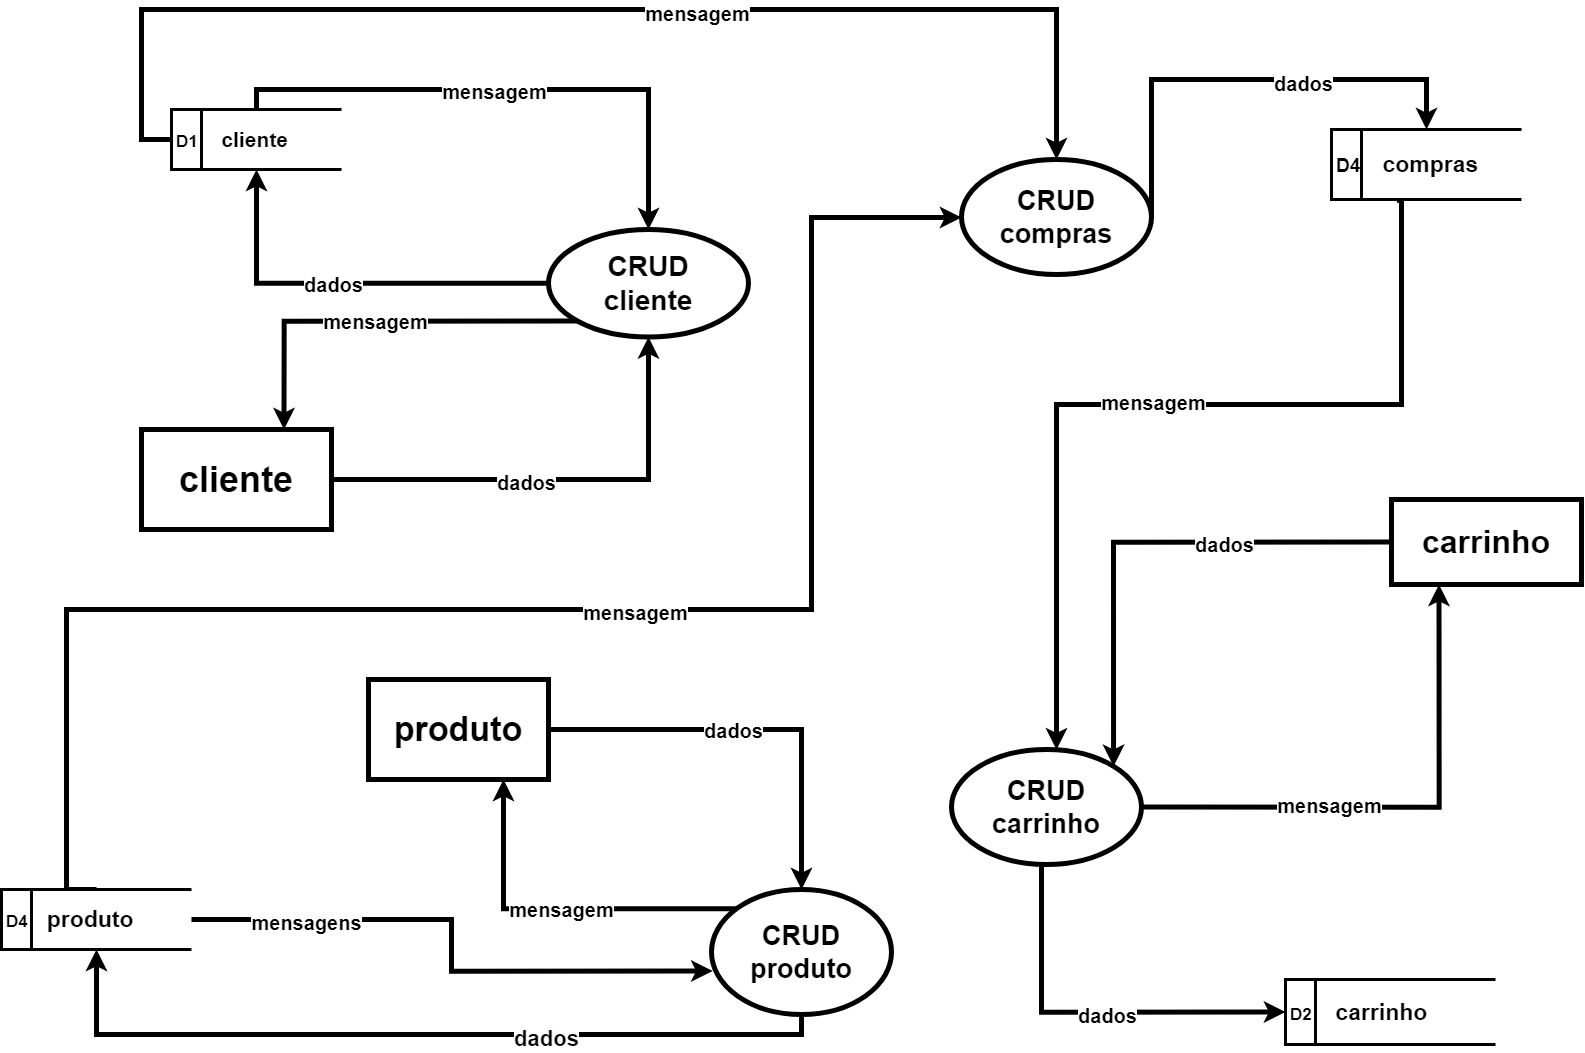

The diagram above was exported from draw.io. Its source (the exported page's mxGraphModel, read from the mxfile embedded in the PNG):
<mxGraphModel dx="4587" dy="1423" grid="1" gridSize="10" guides="1" tooltips="1" connect="1" arrows="1" fold="1" page="1" pageScale="1" pageWidth="827" pageHeight="1169" math="0" shadow="0">
  <root>
    <mxCell id="0" />
    <mxCell id="1" parent="0" />
    <mxCell id="iP4sZfXfktR5ebm6mBnv-24" style="edgeStyle=orthogonalEdgeStyle;rounded=0;orthogonalLoop=1;jettySize=auto;html=1;exitX=1;exitY=0.5;exitDx=0;exitDy=0;entryX=0.5;entryY=1;entryDx=0;entryDy=0;strokeWidth=5;" parent="1" source="iP4sZfXfktR5ebm6mBnv-2" target="iP4sZfXfktR5ebm6mBnv-17" edge="1">
      <mxGeometry relative="1" as="geometry" />
    </mxCell>
    <mxCell id="xE-m07Kw0bIUCLI7Ekdb-17" value="&lt;b&gt;&lt;font style=&quot;font-size: 20px;&quot;&gt;dados&lt;/font&gt;&lt;/b&gt;" style="edgeLabel;html=1;align=center;verticalAlign=middle;resizable=0;points=[];" vertex="1" connectable="0" parent="iP4sZfXfktR5ebm6mBnv-24">
      <mxGeometry x="-0.1573" y="-1" relative="1" as="geometry">
        <mxPoint as="offset" />
      </mxGeometry>
    </mxCell>
    <mxCell id="iP4sZfXfktR5ebm6mBnv-2" value="&lt;font size=&quot;1&quot; style=&quot;&quot;&gt;&lt;b style=&quot;font-size: 36px;&quot;&gt;cliente&lt;/b&gt;&lt;/font&gt;" style="rounded=0;whiteSpace=wrap;html=1;strokeWidth=5;" parent="1" vertex="1">
      <mxGeometry x="-730" y="440" width="190" height="100" as="geometry" />
    </mxCell>
    <mxCell id="iP4sZfXfktR5ebm6mBnv-3" value="&lt;font size=&quot;1&quot; style=&quot;&quot;&gt;&lt;b style=&quot;font-size: 34px;&quot;&gt;produto&lt;/b&gt;&lt;/font&gt;" style="rounded=0;whiteSpace=wrap;html=1;strokeWidth=5;" parent="1" vertex="1">
      <mxGeometry x="-503" y="690" width="180" height="100" as="geometry" />
    </mxCell>
    <mxCell id="xE-m07Kw0bIUCLI7Ekdb-32" style="edgeStyle=orthogonalEdgeStyle;rounded=0;orthogonalLoop=1;jettySize=auto;html=1;exitX=0;exitY=0.5;exitDx=0;exitDy=0;entryX=1;entryY=0;entryDx=0;entryDy=0;strokeWidth=5;" edge="1" parent="1" source="iP4sZfXfktR5ebm6mBnv-4" target="iP4sZfXfktR5ebm6mBnv-18">
      <mxGeometry relative="1" as="geometry" />
    </mxCell>
    <mxCell id="xE-m07Kw0bIUCLI7Ekdb-39" value="&lt;b&gt;&lt;font style=&quot;font-size: 20px;&quot;&gt;dados&lt;/font&gt;&lt;/b&gt;" style="edgeLabel;html=1;align=center;verticalAlign=middle;resizable=0;points=[];" vertex="1" connectable="0" parent="xE-m07Kw0bIUCLI7Ekdb-32">
      <mxGeometry x="-0.3183" y="1" relative="1" as="geometry">
        <mxPoint x="1" as="offset" />
      </mxGeometry>
    </mxCell>
    <mxCell id="iP4sZfXfktR5ebm6mBnv-4" value="&lt;font size=&quot;1&quot; style=&quot;&quot;&gt;&lt;b style=&quot;font-size: 32px;&quot;&gt;carrinho&lt;/b&gt;&lt;/font&gt;" style="rounded=0;whiteSpace=wrap;html=1;strokeWidth=5;" parent="1" vertex="1">
      <mxGeometry x="520" y="510" width="190" height="85" as="geometry" />
    </mxCell>
    <mxCell id="iP4sZfXfktR5ebm6mBnv-38" style="edgeStyle=orthogonalEdgeStyle;rounded=0;orthogonalLoop=1;jettySize=auto;html=1;exitX=0;exitY=0;exitDx=0;exitDy=0;entryX=0.75;entryY=1;entryDx=0;entryDy=0;strokeWidth=5;" parent="1" source="iP4sZfXfktR5ebm6mBnv-16" target="iP4sZfXfktR5ebm6mBnv-3" edge="1">
      <mxGeometry relative="1" as="geometry" />
    </mxCell>
    <mxCell id="xE-m07Kw0bIUCLI7Ekdb-18" value="&lt;b&gt;&lt;font style=&quot;font-size: 20px;&quot;&gt;mensagem&lt;/font&gt;&lt;/b&gt;" style="edgeLabel;html=1;align=center;verticalAlign=middle;resizable=0;points=[];" vertex="1" connectable="0" parent="iP4sZfXfktR5ebm6mBnv-38">
      <mxGeometry x="-0.0243" y="-1" relative="1" as="geometry">
        <mxPoint as="offset" />
      </mxGeometry>
    </mxCell>
    <mxCell id="xE-m07Kw0bIUCLI7Ekdb-3" style="edgeStyle=orthogonalEdgeStyle;rounded=0;orthogonalLoop=1;jettySize=auto;html=1;exitX=0.5;exitY=1;exitDx=0;exitDy=0;entryX=0.5;entryY=1;entryDx=0;entryDy=0;strokeWidth=5;" edge="1" parent="1" source="iP4sZfXfktR5ebm6mBnv-16" target="xE-m07Kw0bIUCLI7Ekdb-9">
      <mxGeometry relative="1" as="geometry">
        <mxPoint x="-725" y="890" as="targetPoint" />
      </mxGeometry>
    </mxCell>
    <mxCell id="xE-m07Kw0bIUCLI7Ekdb-4" value="&lt;font size=&quot;1&quot; style=&quot;&quot;&gt;&lt;b style=&quot;font-size: 22px;&quot;&gt;dados&lt;/b&gt;&lt;/font&gt;" style="edgeLabel;html=1;align=center;verticalAlign=middle;resizable=0;points=[];" vertex="1" connectable="0" parent="xE-m07Kw0bIUCLI7Ekdb-3">
      <mxGeometry x="-0.6258" y="3" relative="1" as="geometry">
        <mxPoint x="-127" as="offset" />
      </mxGeometry>
    </mxCell>
    <mxCell id="iP4sZfXfktR5ebm6mBnv-16" value="&lt;font style=&quot;font-size: 27px;&quot;&gt;&lt;b style=&quot;&quot;&gt;CRUD&lt;/b&gt;&lt;/font&gt;&lt;div style=&quot;font-size: 27px;&quot;&gt;&lt;font style=&quot;font-size: 27px;&quot;&gt;&lt;b style=&quot;&quot;&gt;produto&lt;/b&gt;&lt;/font&gt;&lt;/div&gt;" style="ellipse;whiteSpace=wrap;html=1;strokeWidth=5;" parent="1" vertex="1">
      <mxGeometry x="-160" y="900" width="180" height="125" as="geometry" />
    </mxCell>
    <mxCell id="iP4sZfXfktR5ebm6mBnv-23" style="edgeStyle=orthogonalEdgeStyle;rounded=0;orthogonalLoop=1;jettySize=auto;html=1;exitX=0;exitY=1;exitDx=0;exitDy=0;entryX=0.75;entryY=0;entryDx=0;entryDy=0;strokeWidth=5;" parent="1" source="iP4sZfXfktR5ebm6mBnv-17" target="iP4sZfXfktR5ebm6mBnv-2" edge="1">
      <mxGeometry relative="1" as="geometry" />
    </mxCell>
    <mxCell id="xE-m07Kw0bIUCLI7Ekdb-16" value="&lt;b&gt;&lt;font style=&quot;font-size: 20px;&quot;&gt;mensagem&lt;/font&gt;&lt;/b&gt;" style="edgeLabel;html=1;align=center;verticalAlign=middle;resizable=0;points=[];" vertex="1" connectable="0" parent="iP4sZfXfktR5ebm6mBnv-23">
      <mxGeometry x="0.0102" y="-1" relative="1" as="geometry">
        <mxPoint as="offset" />
      </mxGeometry>
    </mxCell>
    <mxCell id="xE-m07Kw0bIUCLI7Ekdb-44" style="edgeStyle=orthogonalEdgeStyle;rounded=0;orthogonalLoop=1;jettySize=auto;html=1;exitX=0;exitY=0.5;exitDx=0;exitDy=0;entryX=0.5;entryY=1;entryDx=0;entryDy=0;strokeWidth=5;" edge="1" parent="1" source="iP4sZfXfktR5ebm6mBnv-17" target="xE-m07Kw0bIUCLI7Ekdb-6">
      <mxGeometry relative="1" as="geometry" />
    </mxCell>
    <mxCell id="xE-m07Kw0bIUCLI7Ekdb-45" value="&lt;b&gt;&lt;font style=&quot;font-size: 20px;&quot;&gt;dados&lt;/font&gt;&lt;/b&gt;" style="edgeLabel;html=1;align=center;verticalAlign=middle;resizable=0;points=[];" vertex="1" connectable="0" parent="xE-m07Kw0bIUCLI7Ekdb-44">
      <mxGeometry x="0.0685" relative="1" as="geometry">
        <mxPoint as="offset" />
      </mxGeometry>
    </mxCell>
    <mxCell id="iP4sZfXfktR5ebm6mBnv-17" value="&lt;font style=&quot;font-size: 28px;&quot;&gt;&lt;b style=&quot;&quot;&gt;CRUD&lt;/b&gt;&lt;/font&gt;&lt;div style=&quot;font-size: 28px;&quot;&gt;&lt;font style=&quot;font-size: 28px;&quot;&gt;&lt;b style=&quot;&quot;&gt;cliente&lt;/b&gt;&lt;/font&gt;&lt;/div&gt;" style="ellipse;whiteSpace=wrap;html=1;strokeWidth=5;" parent="1" vertex="1">
      <mxGeometry x="-323" y="240" width="200" height="107.5" as="geometry" />
    </mxCell>
    <mxCell id="xE-m07Kw0bIUCLI7Ekdb-33" style="edgeStyle=orthogonalEdgeStyle;rounded=0;orthogonalLoop=1;jettySize=auto;html=1;entryX=0;entryY=0.5;entryDx=0;entryDy=0;strokeWidth=5;exitX=0.5;exitY=1;exitDx=0;exitDy=0;" edge="1" parent="1" source="iP4sZfXfktR5ebm6mBnv-18" target="xE-m07Kw0bIUCLI7Ekdb-7">
      <mxGeometry relative="1" as="geometry">
        <mxPoint x="220" y="930" as="sourcePoint" />
        <Array as="points">
          <mxPoint x="170" y="875" />
          <mxPoint x="170" y="1023" />
        </Array>
      </mxGeometry>
    </mxCell>
    <mxCell id="xE-m07Kw0bIUCLI7Ekdb-41" value="&lt;b&gt;&lt;font style=&quot;font-size: 20px;&quot;&gt;dados&lt;/font&gt;&lt;/b&gt;" style="edgeLabel;html=1;align=center;verticalAlign=middle;resizable=0;points=[];" vertex="1" connectable="0" parent="xE-m07Kw0bIUCLI7Ekdb-33">
      <mxGeometry x="0.0971" y="-1" relative="1" as="geometry">
        <mxPoint y="1" as="offset" />
      </mxGeometry>
    </mxCell>
    <mxCell id="xE-m07Kw0bIUCLI7Ekdb-34" style="edgeStyle=orthogonalEdgeStyle;rounded=0;orthogonalLoop=1;jettySize=auto;html=1;exitX=1;exitY=0.5;exitDx=0;exitDy=0;entryX=0.25;entryY=1;entryDx=0;entryDy=0;strokeWidth=5;" edge="1" parent="1" source="iP4sZfXfktR5ebm6mBnv-18" target="iP4sZfXfktR5ebm6mBnv-4">
      <mxGeometry relative="1" as="geometry" />
    </mxCell>
    <mxCell id="xE-m07Kw0bIUCLI7Ekdb-40" value="&lt;b&gt;&lt;font style=&quot;font-size: 20px;&quot;&gt;mensagem&lt;/font&gt;&lt;/b&gt;" style="edgeLabel;html=1;align=center;verticalAlign=middle;resizable=0;points=[];" vertex="1" connectable="0" parent="xE-m07Kw0bIUCLI7Ekdb-34">
      <mxGeometry x="-0.2853" y="3" relative="1" as="geometry">
        <mxPoint as="offset" />
      </mxGeometry>
    </mxCell>
    <mxCell id="iP4sZfXfktR5ebm6mBnv-18" value="&lt;font style=&quot;font-size: 27px;&quot;&gt;&lt;b&gt;CRUD&lt;/b&gt;&lt;/font&gt;&lt;div style=&quot;font-size: 27px;&quot;&gt;&lt;font style=&quot;font-size: 27px;&quot;&gt;&lt;b&gt;carrinho&lt;/b&gt;&lt;/font&gt;&lt;/div&gt;" style="ellipse;whiteSpace=wrap;html=1;strokeWidth=5;" parent="1" vertex="1">
      <mxGeometry x="80" y="760" width="190" height="115" as="geometry" />
    </mxCell>
    <mxCell id="iP4sZfXfktR5ebm6mBnv-37" style="edgeStyle=orthogonalEdgeStyle;rounded=0;orthogonalLoop=1;jettySize=auto;html=1;exitX=1;exitY=0.5;exitDx=0;exitDy=0;strokeWidth=5;entryX=0.5;entryY=0;entryDx=0;entryDy=0;" parent="1" source="iP4sZfXfktR5ebm6mBnv-3" edge="1" target="iP4sZfXfktR5ebm6mBnv-16">
      <mxGeometry relative="1" as="geometry">
        <mxPoint x="-390" y="840" as="targetPoint" />
      </mxGeometry>
    </mxCell>
    <mxCell id="xE-m07Kw0bIUCLI7Ekdb-20" value="&lt;b&gt;&lt;font style=&quot;font-size: 20px;&quot;&gt;dados&lt;/font&gt;&lt;/b&gt;" style="edgeLabel;html=1;align=center;verticalAlign=middle;resizable=0;points=[];" vertex="1" connectable="0" parent="iP4sZfXfktR5ebm6mBnv-37">
      <mxGeometry x="-0.1056" y="1" relative="1" as="geometry">
        <mxPoint as="offset" />
      </mxGeometry>
    </mxCell>
    <mxCell id="xE-m07Kw0bIUCLI7Ekdb-23" style="edgeStyle=orthogonalEdgeStyle;rounded=0;orthogonalLoop=1;jettySize=auto;html=1;exitX=0;exitY=0.5;exitDx=0;exitDy=0;entryX=0.5;entryY=0;entryDx=0;entryDy=0;strokeWidth=5;" edge="1" parent="1" source="xE-m07Kw0bIUCLI7Ekdb-6" target="xE-m07Kw0bIUCLI7Ekdb-22">
      <mxGeometry relative="1" as="geometry">
        <Array as="points">
          <mxPoint x="-730" y="150" />
          <mxPoint x="-730" y="20" />
          <mxPoint x="185" y="20" />
        </Array>
      </mxGeometry>
    </mxCell>
    <mxCell id="xE-m07Kw0bIUCLI7Ekdb-36" value="&lt;b&gt;&lt;font style=&quot;font-size: 20px;&quot;&gt;mensagem&lt;/font&gt;&lt;/b&gt;" style="edgeLabel;html=1;align=center;verticalAlign=middle;resizable=0;points=[];" vertex="1" connectable="0" parent="xE-m07Kw0bIUCLI7Ekdb-23">
      <mxGeometry x="0.1634" y="-2" relative="1" as="geometry">
        <mxPoint x="1" as="offset" />
      </mxGeometry>
    </mxCell>
    <mxCell id="xE-m07Kw0bIUCLI7Ekdb-46" style="edgeStyle=orthogonalEdgeStyle;rounded=0;orthogonalLoop=1;jettySize=auto;html=1;exitX=0.5;exitY=0;exitDx=0;exitDy=0;entryX=0.5;entryY=0;entryDx=0;entryDy=0;strokeWidth=5;" edge="1" parent="1" source="xE-m07Kw0bIUCLI7Ekdb-6" target="iP4sZfXfktR5ebm6mBnv-17">
      <mxGeometry relative="1" as="geometry" />
    </mxCell>
    <mxCell id="xE-m07Kw0bIUCLI7Ekdb-47" value="&lt;b&gt;&lt;font style=&quot;font-size: 20px;&quot;&gt;mensagem&lt;/font&gt;&lt;/b&gt;" style="edgeLabel;html=1;align=center;verticalAlign=middle;resizable=0;points=[];" vertex="1" connectable="0" parent="xE-m07Kw0bIUCLI7Ekdb-46">
      <mxGeometry x="-0.0713" relative="1" as="geometry">
        <mxPoint as="offset" />
      </mxGeometry>
    </mxCell>
    <mxCell id="xE-m07Kw0bIUCLI7Ekdb-6" value="&lt;b&gt;&lt;font style=&quot;font-size: 17px;&quot;&gt;D1&amp;nbsp; &amp;nbsp; &amp;nbsp;&lt;/font&gt;&lt;font style=&quot;font-size: 21px;&quot;&gt;cliente&lt;/font&gt;&lt;/b&gt;" style="html=1;dashed=0;whiteSpace=wrap;shape=mxgraph.dfd.dataStoreID;align=left;spacingLeft=3;points=[[0,0],[0.5,0],[1,0],[0,0.5],[1,0.5],[0,1],[0.5,1],[1,1]];strokeWidth=3;" vertex="1" parent="1">
      <mxGeometry x="-700" y="120" width="170" height="60" as="geometry" />
    </mxCell>
    <mxCell id="xE-m07Kw0bIUCLI7Ekdb-7" value="&lt;b&gt;&lt;font style=&quot;font-size: 17px;&quot;&gt;D2&amp;nbsp; &amp;nbsp; &amp;nbsp;&lt;/font&gt;&lt;font style=&quot;font-size: 23px;&quot;&gt;carrinho&lt;/font&gt;&lt;/b&gt;" style="html=1;dashed=0;whiteSpace=wrap;shape=mxgraph.dfd.dataStoreID;align=left;spacingLeft=3;points=[[0,0],[0.5,0],[1,0],[0,0.5],[1,0.5],[0,1],[0.5,1],[1,1]];strokeWidth=3;" vertex="1" parent="1">
      <mxGeometry x="414" y="990" width="210" height="65" as="geometry" />
    </mxCell>
    <mxCell id="xE-m07Kw0bIUCLI7Ekdb-24" style="edgeStyle=orthogonalEdgeStyle;rounded=0;orthogonalLoop=1;jettySize=auto;html=1;exitX=0.5;exitY=0;exitDx=0;exitDy=0;strokeWidth=5;" edge="1" parent="1" source="xE-m07Kw0bIUCLI7Ekdb-9" target="xE-m07Kw0bIUCLI7Ekdb-22">
      <mxGeometry relative="1" as="geometry">
        <Array as="points">
          <mxPoint x="-805" y="900" />
          <mxPoint x="-805" y="620" />
          <mxPoint x="-60" y="620" />
          <mxPoint x="-60" y="228" />
        </Array>
      </mxGeometry>
    </mxCell>
    <mxCell id="xE-m07Kw0bIUCLI7Ekdb-37" value="&lt;b&gt;&lt;font style=&quot;font-size: 20px;&quot;&gt;mensagem&lt;/font&gt;&lt;/b&gt;" style="edgeLabel;html=1;align=center;verticalAlign=middle;resizable=0;points=[];" vertex="1" connectable="0" parent="xE-m07Kw0bIUCLI7Ekdb-24">
      <mxGeometry x="0.0993" y="-1" relative="1" as="geometry">
        <mxPoint x="1" as="offset" />
      </mxGeometry>
    </mxCell>
    <mxCell id="xE-m07Kw0bIUCLI7Ekdb-9" value="&lt;b&gt;&lt;font style=&quot;font-size: 17px;&quot;&gt;D4&amp;nbsp; &amp;nbsp; &lt;/font&gt;&lt;font style=&quot;font-size: 23px;&quot;&gt;produto&lt;/font&gt;&lt;/b&gt;" style="html=1;dashed=0;whiteSpace=wrap;shape=mxgraph.dfd.dataStoreID;align=left;spacingLeft=3;points=[[0,0],[0.5,0],[1,0],[0,0.5],[1,0.5],[0,1],[0.5,1],[1,1]];strokeWidth=3;" vertex="1" parent="1">
      <mxGeometry x="-870" y="900" width="190" height="60" as="geometry" />
    </mxCell>
    <mxCell id="xE-m07Kw0bIUCLI7Ekdb-27" style="edgeStyle=orthogonalEdgeStyle;rounded=0;orthogonalLoop=1;jettySize=auto;html=1;exitX=1;exitY=0.5;exitDx=0;exitDy=0;entryX=0.5;entryY=0;entryDx=0;entryDy=0;strokeWidth=5;" edge="1" parent="1" source="xE-m07Kw0bIUCLI7Ekdb-22" target="xE-m07Kw0bIUCLI7Ekdb-25">
      <mxGeometry relative="1" as="geometry">
        <Array as="points">
          <mxPoint x="280" y="90" />
          <mxPoint x="555" y="90" />
        </Array>
      </mxGeometry>
    </mxCell>
    <mxCell id="xE-m07Kw0bIUCLI7Ekdb-38" value="&lt;b&gt;&lt;font style=&quot;font-size: 20px;&quot;&gt;dados&lt;/font&gt;&lt;/b&gt;" style="edgeLabel;html=1;align=center;verticalAlign=middle;resizable=0;points=[];" vertex="1" connectable="0" parent="xE-m07Kw0bIUCLI7Ekdb-27">
      <mxGeometry x="0.2368" y="-2" relative="1" as="geometry">
        <mxPoint x="1" as="offset" />
      </mxGeometry>
    </mxCell>
    <mxCell id="xE-m07Kw0bIUCLI7Ekdb-22" value="&lt;font style=&quot;font-size: 27px;&quot;&gt;&lt;b&gt;CRUD&lt;/b&gt;&lt;/font&gt;&lt;div style=&quot;font-size: 27px;&quot;&gt;&lt;font style=&quot;font-size: 27px;&quot;&gt;&lt;b&gt;compras&lt;/b&gt;&lt;/font&gt;&lt;/div&gt;" style="ellipse;whiteSpace=wrap;html=1;strokeWidth=5;" vertex="1" parent="1">
      <mxGeometry x="90" y="170" width="190" height="115" as="geometry" />
    </mxCell>
    <mxCell id="xE-m07Kw0bIUCLI7Ekdb-29" style="edgeStyle=orthogonalEdgeStyle;rounded=0;orthogonalLoop=1;jettySize=auto;html=1;exitX=0.343;exitY=1.016;exitDx=0;exitDy=0;strokeWidth=5;exitPerimeter=0;" edge="1" parent="1" source="xE-m07Kw0bIUCLI7Ekdb-25" target="iP4sZfXfktR5ebm6mBnv-18">
      <mxGeometry relative="1" as="geometry">
        <mxPoint x="140" y="660" as="targetPoint" />
        <Array as="points">
          <mxPoint x="530" y="210" />
          <mxPoint x="530" y="415" />
          <mxPoint x="185" y="415" />
        </Array>
      </mxGeometry>
    </mxCell>
    <mxCell id="xE-m07Kw0bIUCLI7Ekdb-35" value="&lt;b&gt;&lt;font style=&quot;font-size: 20px;&quot;&gt;mensagem&lt;/font&gt;&lt;/b&gt;" style="edgeLabel;html=1;align=center;verticalAlign=middle;resizable=0;points=[];" vertex="1" connectable="0" parent="xE-m07Kw0bIUCLI7Ekdb-29">
      <mxGeometry x="0.021" y="-4" relative="1" as="geometry">
        <mxPoint as="offset" />
      </mxGeometry>
    </mxCell>
    <mxCell id="xE-m07Kw0bIUCLI7Ekdb-25" value="&lt;b&gt;&lt;font style=&quot;font-size: 19px;&quot;&gt;D4&lt;/font&gt;&lt;font style=&quot;font-size: 20px;&quot;&gt;&amp;nbsp; &amp;nbsp;&amp;nbsp;&lt;/font&gt;&lt;font style=&quot;font-size: 23px;&quot;&gt;compras&lt;/font&gt;&lt;/b&gt;" style="html=1;dashed=0;whiteSpace=wrap;shape=mxgraph.dfd.dataStoreID;align=left;spacingLeft=3;points=[[0,0],[0.5,0],[1,0],[0,0.5],[1,0.5],[0,1],[0.5,1],[1,1]];strokeWidth=3;" vertex="1" parent="1">
      <mxGeometry x="460" y="140" width="190" height="70" as="geometry" />
    </mxCell>
    <mxCell id="xE-m07Kw0bIUCLI7Ekdb-42" style="edgeStyle=orthogonalEdgeStyle;rounded=0;orthogonalLoop=1;jettySize=auto;html=1;exitX=1;exitY=0.5;exitDx=0;exitDy=0;entryX=0.007;entryY=0.652;entryDx=0;entryDy=0;entryPerimeter=0;strokeWidth=5;" edge="1" parent="1" source="xE-m07Kw0bIUCLI7Ekdb-9" target="iP4sZfXfktR5ebm6mBnv-16">
      <mxGeometry relative="1" as="geometry" />
    </mxCell>
    <mxCell id="xE-m07Kw0bIUCLI7Ekdb-43" value="&lt;b&gt;&lt;font style=&quot;font-size: 20px;&quot;&gt;mensagens&lt;/font&gt;&lt;/b&gt;" style="edgeLabel;html=1;align=center;verticalAlign=middle;resizable=0;points=[];" vertex="1" connectable="0" parent="xE-m07Kw0bIUCLI7Ekdb-42">
      <mxGeometry x="-0.6079" y="-1" relative="1" as="geometry">
        <mxPoint as="offset" />
      </mxGeometry>
    </mxCell>
  </root>
</mxGraphModel>